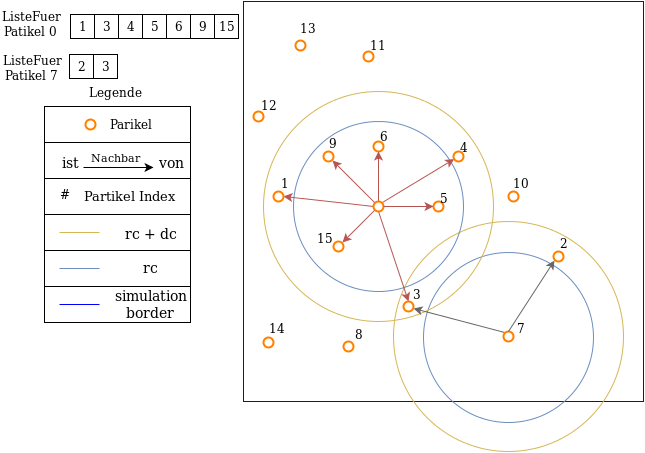

The diagram above was exported from draw.io. Its source (the exported page's mxGraphModel, read from the mxfile embedded in the PNG):
<mxGraphModel dx="1430" dy="745" grid="1" gridSize="8" guides="1" tooltips="1" connect="1" arrows="1" fold="1" page="1" pageScale="1" pageWidth="850" pageHeight="1100" background="#ffffff" math="0" shadow="0">
  <root>
    <mxCell id="0" />
    <mxCell id="1" parent="0" />
    <mxCell id="2" value="" style="whiteSpace=wrap;html=1;strokeColor=#000000;strokeWidth=1;fillColor=none;gradientColor=none;" vertex="1" parent="1">
      <mxGeometry x="106" y="351" width="146" height="36" as="geometry" />
    </mxCell>
    <mxCell id="3" value="" style="whiteSpace=wrap;html=1;strokeColor=#000000;strokeWidth=1;fillColor=none;gradientColor=none;" vertex="1" parent="1">
      <mxGeometry x="106" y="243" width="146" height="36" as="geometry" />
    </mxCell>
    <mxCell id="4" value="" style="whiteSpace=wrap;html=1;strokeColor=#000000;strokeWidth=1;fillColor=none;gradientColor=none;" vertex="1" parent="1">
      <mxGeometry x="106" y="279" width="146" height="36" as="geometry" />
    </mxCell>
    <mxCell id="5" value="" style="whiteSpace=wrap;html=1;strokeColor=#000000;strokeWidth=1;fillColor=none;gradientColor=none;" vertex="1" parent="1">
      <mxGeometry x="106" y="315" width="146" height="36" as="geometry" />
    </mxCell>
    <mxCell id="6" value="" style="whiteSpace=wrap;html=1;strokeColor=#000000;strokeWidth=1;fillColor=none;gradientColor=none;" vertex="1" parent="1">
      <mxGeometry x="106" y="207" width="146" height="36" as="geometry" />
    </mxCell>
    <mxCell id="7" value="" style="whiteSpace=wrap;html=1;strokeColor=#0000FF;strokeWidth=1;fillColor=none;" vertex="1" parent="1">
      <mxGeometry x="305" y="66" width="400" height="400" as="geometry" />
    </mxCell>
    <mxCell id="8" value="" style="ellipse;whiteSpace=wrap;html=1;strokeColor=#d6b656;strokeWidth=1;fillColor=none;" vertex="1" parent="1">
      <mxGeometry x="455" y="286" width="230" height="230" as="geometry" />
    </mxCell>
    <mxCell id="9" value="3" style="text;html=1;" vertex="1" parent="1">
      <mxGeometry x="473" y="346" width="32" height="32" as="geometry" />
    </mxCell>
    <mxCell id="10" value="" style="ellipse;whiteSpace=wrap;html=1;strokeColor=#6c8ebf;strokeWidth=1;fillColor=none;" vertex="1" parent="1">
      <mxGeometry x="485" y="317" width="170" height="170" as="geometry" />
    </mxCell>
    <mxCell id="11" value="" style="whiteSpace=wrap;html=1;strokeColor=#000000;strokeWidth=1;fillColor=none;gradientColor=none;" vertex="1" parent="1">
      <mxGeometry x="106" y="171" width="146" height="36" as="geometry" />
    </mxCell>
    <mxCell id="12" value="" style="ellipse;whiteSpace=wrap;html=1;strokeColor=#d6b656;strokeWidth=1;fillColor=none;" vertex="1" parent="1">
      <mxGeometry x="325" y="156" width="230" height="230" as="geometry" />
    </mxCell>
    <mxCell id="13" value="" style="ellipse;whiteSpace=wrap;html=1;strokeColor=#6c8ebf;strokeWidth=1;fillColor=none;" vertex="1" parent="1">
      <mxGeometry x="355" y="186" width="170" height="170" as="geometry" />
    </mxCell>
    <mxCell id="14" value="" style="ellipse;whiteSpace=wrap;html=1;strokeColor=#FF8000;strokeWidth=2;fillColor=#FFFFFF;gradientColor=none;" vertex="1" parent="1">
      <mxGeometry x="385" y="216" width="10" height="10" as="geometry" />
    </mxCell>
    <mxCell id="15" value="" style="ellipse;whiteSpace=wrap;html=1;strokeColor=#FF8000;strokeWidth=2;fillColor=#FFFFFF;gradientColor=none;" vertex="1" parent="1">
      <mxGeometry x="435" y="206" width="10" height="10" as="geometry" />
    </mxCell>
    <mxCell id="16" style="edgeStyle=orthogonalEdgeStyle;rounded=1;html=1;exitX=0;exitY=0.5;entryX=0;entryY=0.5;jettySize=auto;orthogonalLoop=1;" edge="1" source="15" target="15" parent="1">
      <mxGeometry x="435" y="211" as="geometry" />
    </mxCell>
    <mxCell id="17" style="edgeStyle=orthogonalEdgeStyle;rounded=1;html=1;entryX=0.5;entryY=1;jettySize=auto;orthogonalLoop=1;fillColor=#f8cecc;strokeColor=#b85450;gradientColor=#ea6b66;" edge="1" source="21" target="15" parent="1">
      <mxGeometry x="440" y="216" as="geometry" />
    </mxCell>
    <mxCell id="18" style="edgeStyle=none;rounded=0;html=1;exitX=1;exitY=0;jettySize=auto;orthogonalLoop=1;strokeColor=#b85450;fillColor=#f8cecc;gradientColor=#ea6b66;" edge="1" source="21" target="23" parent="1">
      <mxGeometry x="444" y="223.58901339696217" as="geometry" />
    </mxCell>
    <mxCell id="19" style="edgeStyle=none;rounded=0;html=1;exitX=0;exitY=0.5;entryX=1;entryY=0.5;jettySize=auto;orthogonalLoop=1;strokeColor=#b85450;fillColor=#f8cecc;gradientColor=#ea6b66;" edge="1" source="21" target="27" parent="1">
      <mxGeometry x="345" y="261" as="geometry" />
    </mxCell>
    <mxCell id="20" value="" style="edgeStyle=none;rounded=0;html=1;exitX=0.5;exitY=1;entryX=0.5;entryY=0;jettySize=auto;orthogonalLoop=1;strokeColor=#b85450;fillColor=#f8cecc;gradientColor=#ea6b66;" edge="1" source="21" target="40" parent="1">
      <mxGeometry x="440" y="276" as="geometry" />
    </mxCell>
    <mxCell id="21" value="" style="ellipse;whiteSpace=wrap;html=1;strokeColor=#FF8000;strokeWidth=2;fillColor=#FFFFFF;gradientColor=none;" vertex="1" parent="1">
      <mxGeometry x="435" y="266" width="10" height="10" as="geometry" />
    </mxCell>
    <mxCell id="22" style="edgeStyle=orthogonalEdgeStyle;rounded=1;html=1;exitX=0;exitY=0.5;entryX=0;entryY=0.5;jettySize=auto;orthogonalLoop=1;" edge="1" source="21" target="21" parent="1">
      <mxGeometry x="435.0232558139535" y="270.90697674418607" as="geometry" />
    </mxCell>
    <mxCell id="23" value="" style="ellipse;whiteSpace=wrap;html=1;strokeColor=#FF8000;strokeWidth=2;fillColor=#FFFFFF;gradientColor=none;" vertex="1" parent="1">
      <mxGeometry x="515" y="216" width="10" height="10" as="geometry" />
    </mxCell>
    <mxCell id="24" style="edgeStyle=orthogonalEdgeStyle;rounded=1;html=1;exitX=0;exitY=0.5;entryX=0;entryY=0.5;jettySize=auto;orthogonalLoop=1;" edge="1" source="23" target="23" parent="1">
      <mxGeometry x="515.0232558139535" y="220.90697674418607" as="geometry" />
    </mxCell>
    <mxCell id="25" value="" style="ellipse;whiteSpace=wrap;html=1;strokeColor=#FF8000;strokeWidth=2;fillColor=#FFFFFF;gradientColor=none;" vertex="1" parent="1">
      <mxGeometry x="495" y="266" width="10" height="10" as="geometry" />
    </mxCell>
    <mxCell id="26" style="edgeStyle=orthogonalEdgeStyle;rounded=1;html=1;exitX=0;exitY=0.5;entryX=0;entryY=0.5;jettySize=auto;orthogonalLoop=1;" edge="1" source="25" target="25" parent="1">
      <mxGeometry x="495.0232558139535" y="270.90697674418607" as="geometry" />
    </mxCell>
    <mxCell id="27" value="" style="ellipse;whiteSpace=wrap;html=1;strokeColor=#FF8000;strokeWidth=2;fillColor=#FFFFFF;gradientColor=none;" vertex="1" parent="1">
      <mxGeometry x="335" y="256" width="10" height="10" as="geometry" />
    </mxCell>
    <mxCell id="28" style="edgeStyle=orthogonalEdgeStyle;rounded=1;html=1;exitX=0;exitY=0.5;entryX=0;entryY=0.5;jettySize=auto;orthogonalLoop=1;" edge="1" source="27" target="27" parent="1">
      <mxGeometry x="355.0232558139535" y="270.90697674418607" as="geometry" />
    </mxCell>
    <mxCell id="29" value="" style="ellipse;whiteSpace=wrap;html=1;strokeColor=#FF8000;strokeWidth=2;fillColor=#FFFFFF;gradientColor=none;" vertex="1" parent="1">
      <mxGeometry x="395" y="306" width="10" height="10" as="geometry" />
    </mxCell>
    <mxCell id="30" style="edgeStyle=orthogonalEdgeStyle;rounded=1;html=1;exitX=0;exitY=0.5;entryX=0;entryY=0.5;jettySize=auto;orthogonalLoop=1;" edge="1" source="29" target="29" parent="1">
      <mxGeometry x="395.0232558139535" y="310.90697674418607" as="geometry" />
    </mxCell>
    <mxCell id="31" value="" style="ellipse;whiteSpace=wrap;html=1;strokeColor=#FF8000;strokeWidth=2;fillColor=#FFFFFF;gradientColor=none;" vertex="1" parent="1">
      <mxGeometry x="357" y="105" width="10" height="10" as="geometry" />
    </mxCell>
    <mxCell id="32" style="edgeStyle=orthogonalEdgeStyle;rounded=1;html=1;entryX=0;entryY=0.5;jettySize=auto;orthogonalLoop=1;exitX=1;exitY=0.5;fillColor=#f8cecc;strokeColor=#b85450;gradientColor=#ea6b66;" edge="1" source="21" target="25" parent="1">
      <mxGeometry x="449.94444444444446" y="225.94444444444446" as="geometry">
        <mxPoint x="450" y="276" as="sourcePoint" />
        <mxPoint x="449.94444444444446" y="225.94444444444446" as="targetPoint" />
        <Array as="points">
          <mxPoint x="445" y="271" />
          <mxPoint x="445" y="271" />
        </Array>
      </mxGeometry>
    </mxCell>
    <mxCell id="33" style="html=1;entryX=1;entryY=0;jettySize=auto;orthogonalLoop=1;exitX=0;exitY=1;strokeColor=#b85450;rounded=0;fillColor=#f8cecc;gradientColor=#ea6b66;" edge="1" source="21" target="29" parent="1">
      <mxGeometry x="459.94444444444446" y="235.94444444444446" as="geometry">
        <mxPoint x="454.94444444444446" y="280.94444444444446" as="sourcePoint" />
        <mxPoint x="504.94444444444446" y="280.94444444444446" as="targetPoint" />
      </mxGeometry>
    </mxCell>
    <mxCell id="34" style="html=1;jettySize=auto;orthogonalLoop=1;exitX=0;exitY=0;strokeColor=#b85450;rounded=0;entryX=1;entryY=1;fillColor=#f8cecc;gradientColor=#ea6b66;" edge="1" source="21" target="14" parent="1">
      <mxGeometry x="469.94444444444446" y="245.94444444444446" as="geometry">
        <mxPoint x="446.33333333333326" y="284.55555555555554" as="sourcePoint" />
        <mxPoint x="413.55555555555554" y="317.6111111111111" as="targetPoint" />
      </mxGeometry>
    </mxCell>
    <mxCell id="35" value="" style="ellipse;whiteSpace=wrap;html=1;strokeColor=#FF8000;strokeWidth=2;fillColor=#FFFFFF;gradientColor=none;" vertex="1" parent="1">
      <mxGeometry x="315" y="176" width="10" height="10" as="geometry" />
    </mxCell>
    <mxCell id="36" value="" style="ellipse;whiteSpace=wrap;html=1;strokeColor=#FF8000;strokeWidth=2;fillColor=#FFFFFF;gradientColor=none;" vertex="1" parent="1">
      <mxGeometry x="325" y="402" width="10" height="10" as="geometry" />
    </mxCell>
    <mxCell id="37" value="" style="ellipse;whiteSpace=wrap;html=1;strokeColor=#FF8000;strokeWidth=2;fillColor=#FFFFFF;gradientColor=none;" vertex="1" parent="1">
      <mxGeometry x="405" y="406" width="10" height="10" as="geometry" />
    </mxCell>
    <mxCell id="38" style="edgeStyle=none;rounded=0;html=1;exitX=0;exitY=0;entryX=1.049;entryY=0.723;entryPerimeter=0;jettySize=auto;orthogonalLoop=1;strokeColor=#666666;fillColor=#f5f5f5;gradientColor=#b3b3b3;" edge="1" source="39" target="40" parent="1">
      <mxGeometry x="475" y="373" as="geometry" />
    </mxCell>
    <mxCell id="39" value="" style="ellipse;whiteSpace=wrap;html=1;strokeColor=#FF8000;strokeWidth=2;fillColor=#FFFFFF;gradientColor=none;" vertex="1" parent="1">
      <mxGeometry x="565" y="396" width="10" height="10" as="geometry" />
    </mxCell>
    <mxCell id="40" value="" style="ellipse;whiteSpace=wrap;html=1;strokeColor=#FF8000;strokeWidth=2;fillColor=#FFFFFF;gradientColor=none;" vertex="1" parent="1">
      <mxGeometry x="465" y="366" width="10" height="10" as="geometry" />
    </mxCell>
    <mxCell id="41" value="" style="ellipse;whiteSpace=wrap;html=1;strokeColor=#FF8000;strokeWidth=2;fillColor=#FFFFFF;gradientColor=none;" vertex="1" parent="1">
      <mxGeometry x="615" y="316" width="10" height="10" as="geometry" />
    </mxCell>
    <mxCell id="42" value="" style="ellipse;whiteSpace=wrap;html=1;strokeColor=#FF8000;strokeWidth=2;fillColor=#FFFFFF;gradientColor=none;" vertex="1" parent="1">
      <mxGeometry x="570" y="256" width="10" height="10" as="geometry" />
    </mxCell>
    <mxCell id="43" value="" style="ellipse;whiteSpace=wrap;html=1;strokeColor=#FF8000;strokeWidth=2;fillColor=#FFFFFF;gradientColor=none;" vertex="1" parent="1">
      <mxGeometry x="425" y="116" width="10" height="10" as="geometry" />
    </mxCell>
    <mxCell id="44" value="" style="ellipse;whiteSpace=wrap;html=1;strokeColor=#FF8000;strokeWidth=2;fillColor=#FFFFFF;gradientColor=none;" vertex="1" parent="1">
      <mxGeometry x="147" y="184" width="10" height="10" as="geometry" />
    </mxCell>
    <mxCell id="45" style="html=1;jettySize=auto;orthogonalLoop=1;strokeColor=#000000;rounded=0;" edge="1" parent="1">
      <mxGeometry x="519.9444444444445" y="301.94444444444446" as="geometry">
        <mxPoint x="145" y="232" as="sourcePoint" />
        <mxPoint x="215" y="232" as="targetPoint" />
      </mxGeometry>
    </mxCell>
    <mxCell id="46" value="Legende" style="text;html=1;strokeColor=none;fillColor=none;align=center;verticalAlign=middle;whiteSpace=wrap;" vertex="1" parent="1">
      <mxGeometry x="141" y="147" width="70" height="20" as="geometry" />
    </mxCell>
    <mxCell id="47" value="Parikel" style="text;html=1;strokeColor=none;fillColor=none;align=center;verticalAlign=middle;whiteSpace=wrap;" vertex="1" parent="1">
      <mxGeometry x="172" y="179" width="40" height="20" as="geometry" />
    </mxCell>
    <mxCell id="48" value="&lt;font style=&quot;font-size: 14px&quot;&gt;ist&lt;/font&gt;" style="text;html=1;strokeColor=none;fillColor=none;align=center;verticalAlign=middle;whiteSpace=wrap;" vertex="1" parent="1">
      <mxGeometry x="111" y="217" width="40" height="20" as="geometry" />
    </mxCell>
    <mxCell id="49" value="&lt;font style=&quot;font-size: 11px&quot;&gt;Nachbar&lt;/font&gt;" style="text;html=1;strokeColor=none;fillColor=none;align=center;verticalAlign=middle;whiteSpace=wrap;" vertex="1" parent="1">
      <mxGeometry x="156" y="212" width="40" height="20" as="geometry" />
    </mxCell>
    <mxCell id="50" value="&lt;font style=&quot;font-size: 14px&quot;&gt;von&lt;/font&gt;" style="text;html=1;strokeColor=none;fillColor=none;align=center;verticalAlign=middle;whiteSpace=wrap;" vertex="1" parent="1">
      <mxGeometry x="212" y="217" width="40" height="20" as="geometry" />
    </mxCell>
    <mxCell id="51" value="" style="line;strokeWidth=1;html=1;perimeter=backbonePerimeter;points=[];outlineConnect=0;fillColor=#dae8fc;strokeColor=#6c8ebf;" vertex="1" parent="1">
      <mxGeometry x="121" y="328" width="40" height="10" as="geometry" />
    </mxCell>
    <mxCell id="52" value="&lt;font style=&quot;font-size: 14px&quot;&gt;rc&lt;/font&gt;" style="text;html=1;strokeColor=none;fillColor=none;align=center;verticalAlign=middle;whiteSpace=wrap;strokeWidth=2;" vertex="1" parent="1">
      <mxGeometry x="188" y="322" width="47" height="20" as="geometry" />
    </mxCell>
    <mxCell id="53" value="" style="line;strokeWidth=1;html=1;perimeter=backbonePerimeter;points=[];outlineConnect=0;fillColor=#fff2cc;strokeColor=#d6b656;" vertex="1" parent="1">
      <mxGeometry x="121" y="292" width="40" height="10" as="geometry" />
    </mxCell>
    <mxCell id="54" value="&lt;font style=&quot;font-size: 14px&quot;&gt;rc + dc&lt;/font&gt;&lt;font size=&quot;4&quot;&gt;&lt;br&gt;&lt;/font&gt;" style="text;html=1;strokeColor=none;fillColor=none;align=center;verticalAlign=middle;whiteSpace=wrap;" vertex="1" parent="1">
      <mxGeometry x="179" y="287" width="67" height="20" as="geometry" />
    </mxCell>
    <mxCell id="55" value="14" style="text;html=1;" vertex="1" parent="1">
      <mxGeometry x="329" y="380" width="40" height="32" as="geometry" />
    </mxCell>
    <mxCell id="56" value="8" style="text;html=1;" vertex="1" parent="1">
      <mxGeometry x="415" y="386" width="32" height="32" as="geometry" />
    </mxCell>
    <mxCell id="57" value="2" style="text;html=1;" vertex="1" parent="1">
      <mxGeometry x="620" y="295" width="32" height="32" as="geometry" />
    </mxCell>
    <mxCell id="58" value="10" style="text;html=1;" vertex="1" parent="1">
      <mxGeometry x="573" y="235" width="40" height="32" as="geometry" />
    </mxCell>
    <mxCell id="59" value="11" style="text;html=1;" vertex="1" parent="1">
      <mxGeometry x="430" y="97" width="40" height="32" as="geometry" />
    </mxCell>
    <mxCell id="60" value="12" style="text;html=1;" vertex="1" parent="1">
      <mxGeometry x="321" y="157" width="40" height="32" as="geometry" />
    </mxCell>
    <mxCell id="61" value="13" style="text;html=1;" vertex="1" parent="1">
      <mxGeometry x="360" y="80" width="40" height="32" as="geometry" />
    </mxCell>
    <mxCell id="62" value="1" style="text;html=1;" vertex="1" parent="1">
      <mxGeometry x="341" y="235" width="32" height="32" as="geometry" />
    </mxCell>
    <mxCell id="63" value="15" style="text;html=1;" vertex="1" parent="1">
      <mxGeometry x="377" y="290" width="40" height="32" as="geometry" />
    </mxCell>
    <mxCell id="64" value="9" style="text;html=1;" vertex="1" parent="1">
      <mxGeometry x="389" y="195" width="32" height="32" as="geometry" />
    </mxCell>
    <mxCell id="65" value="6" style="text;html=1;" vertex="1" parent="1">
      <mxGeometry x="440" y="188" width="32" height="32" as="geometry" />
    </mxCell>
    <mxCell id="66" value="4" style="text;html=1;" vertex="1" parent="1">
      <mxGeometry x="520" y="199" width="32" height="32" as="geometry" />
    </mxCell>
    <mxCell id="67" value="5" style="text;html=1;" vertex="1" parent="1">
      <mxGeometry x="500" y="250" width="32" height="32" as="geometry" />
    </mxCell>
    <mxCell id="68" value="1" style="whiteSpace=wrap;html=1;strokeColor=#000000;strokeWidth=1;fillColor=none;gradientColor=none;" vertex="1" parent="1">
      <mxGeometry x="132" y="79" width="24" height="24" as="geometry" />
    </mxCell>
    <mxCell id="69" value="ListeFuer Patikel 0&lt;br&gt;&lt;br&gt;" style="text;html=1;strokeColor=none;fillColor=none;align=center;verticalAlign=middle;whiteSpace=wrap;" vertex="1" parent="1">
      <mxGeometry x="73" y="67" width="40" height="56" as="geometry" />
    </mxCell>
    <mxCell id="70" value="3" style="whiteSpace=wrap;html=1;strokeColor=#000000;strokeWidth=1;fillColor=none;gradientColor=none;" vertex="1" parent="1">
      <mxGeometry x="156" y="79" width="24" height="24" as="geometry" />
    </mxCell>
    <mxCell id="71" value="4" style="whiteSpace=wrap;html=1;strokeColor=#000000;strokeWidth=1;fillColor=none;gradientColor=none;" vertex="1" parent="1">
      <mxGeometry x="180" y="79" width="24" height="24" as="geometry" />
    </mxCell>
    <mxCell id="72" value="5" style="whiteSpace=wrap;html=1;strokeColor=#000000;strokeWidth=1;fillColor=none;gradientColor=none;" vertex="1" parent="1">
      <mxGeometry x="204" y="79" width="24" height="24" as="geometry" />
    </mxCell>
    <mxCell id="73" value="6" style="whiteSpace=wrap;html=1;strokeColor=#000000;strokeWidth=1;fillColor=none;gradientColor=none;" vertex="1" parent="1">
      <mxGeometry x="228" y="79" width="24" height="24" as="geometry" />
    </mxCell>
    <mxCell id="74" value="9" style="whiteSpace=wrap;html=1;strokeColor=#000000;strokeWidth=1;fillColor=none;gradientColor=none;" vertex="1" parent="1">
      <mxGeometry x="252" y="79" width="24" height="24" as="geometry" />
    </mxCell>
    <mxCell id="75" value="15" style="whiteSpace=wrap;html=1;strokeColor=#000000;strokeWidth=1;fillColor=none;gradientColor=none;" vertex="1" parent="1">
      <mxGeometry x="276" y="79" width="24" height="24" as="geometry" />
    </mxCell>
    <mxCell id="76" value="#" style="text;html=1;strokeColor=none;fillColor=none;align=center;verticalAlign=middle;whiteSpace=wrap;" vertex="1" parent="1">
      <mxGeometry x="106" y="249" width="40" height="20" as="geometry" />
    </mxCell>
    <mxCell id="77" value="&lt;font style=&quot;font-size: 13px&quot;&gt;Partikel Index&lt;/font&gt;&lt;font size=&quot;4&quot;&gt;&lt;br&gt;&lt;/font&gt;" style="text;html=1;strokeColor=none;fillColor=none;align=center;verticalAlign=middle;whiteSpace=wrap;" vertex="1" parent="1">
      <mxGeometry x="136" y="249" width="111" height="20" as="geometry" />
    </mxCell>
    <mxCell id="78" value="2" style="whiteSpace=wrap;html=1;strokeColor=#000000;strokeWidth=1;fillColor=none;gradientColor=none;" vertex="1" parent="1">
      <mxGeometry x="131" y="119" width="24" height="24" as="geometry" />
    </mxCell>
    <mxCell id="79" value="3" style="whiteSpace=wrap;html=1;strokeColor=#000000;strokeWidth=1;fillColor=none;gradientColor=none;" vertex="1" parent="1">
      <mxGeometry x="155" y="119" width="24" height="24" as="geometry" />
    </mxCell>
    <mxCell id="80" value="ListeFuer Patikel 7&lt;br&gt;&lt;br&gt;" style="text;html=1;strokeColor=none;fillColor=none;align=center;verticalAlign=middle;whiteSpace=wrap;" vertex="1" parent="1">
      <mxGeometry x="74" y="111" width="40" height="56" as="geometry" />
    </mxCell>
    <mxCell id="81" style="edgeStyle=none;rounded=0;html=1;entryX=0;entryY=1;jettySize=auto;orthogonalLoop=1;strokeColor=#666666;fillColor=#f5f5f5;gradientColor=#b3b3b3;exitX=0.5;exitY=0;" edge="1" source="39" target="41" parent="1">
      <mxGeometry x="483.4883720930234" y="381.23255813953494" as="geometry">
        <mxPoint x="574.4186046511629" y="405.4186046511628" as="sourcePoint" />
        <mxPoint x="483.4883720930234" y="381.23255813953494" as="targetPoint" />
      </mxGeometry>
    </mxCell>
    <mxCell id="82" value="7" style="text;html=1;" vertex="1" parent="1">
      <mxGeometry x="577" y="380" width="32" height="32" as="geometry" />
    </mxCell>
    <mxCell id="83" value="" style="line;strokeWidth=1;html=1;perimeter=backbonePerimeter;points=[];outlineConnect=0;fillColor=#dae8fc;strokeColor=#0000FF;" vertex="1" parent="1">
      <mxGeometry x="121" y="364" width="40" height="10" as="geometry" />
    </mxCell>
    <mxCell id="84" value="&lt;font style=&quot;font-size: 14px&quot;&gt;simulation border&lt;br&gt;&lt;/font&gt;" style="text;html=1;strokeColor=none;fillColor=none;align=center;verticalAlign=middle;whiteSpace=wrap;" vertex="1" parent="1">
      <mxGeometry x="161" y="359" width="103" height="20" as="geometry" />
    </mxCell>
  </root>
</mxGraphModel>